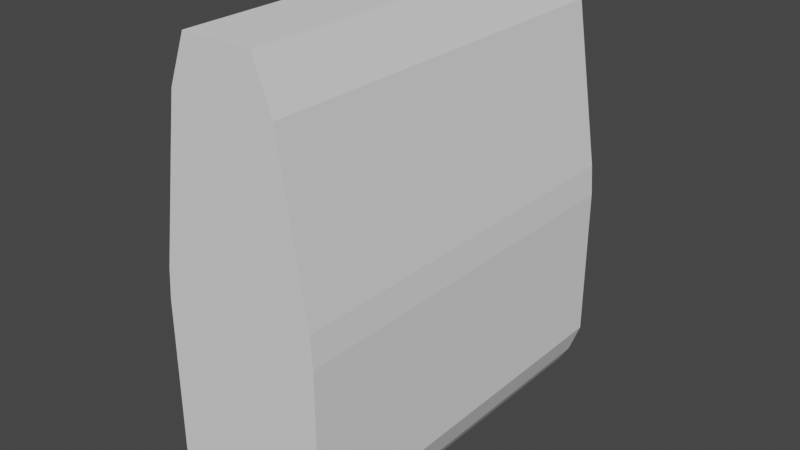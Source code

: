 # Source: HeavyFighterCollider.blend  (saved by Blender 2.83.19; exported with 4.5.12 LTS)
import bpy
from mathutils import Matrix  # noqa: F401  (used for matrix-valued properties, if any)

bpy.ops.wm.read_factory_settings(use_empty=True)
scene = bpy.context.scene
scene.name = 'Scene'

# ---- world
world_world = bpy.data.worlds.new('World'); scene.world = world_world
world_world.use_nodes = True; world_world.node_tree.nodes.clear()
_N = world_world.node_tree.nodes; _L = world_world.node_tree.links
n0 = _N.new('ShaderNodeOutputWorld'); n0.name = 'World Output'; n0.location = (300, 300)
n1 = _N.new('ShaderNodeBackground'); n1.name = 'Background'; n1.location = (10, 300)
n1.inputs[0].default_value = (0.05088, 0.05088, 0.05088, 1.0)
_L.new(n1.outputs[0], n0.inputs[0])
n0.is_active_output = True
world_world.color = (0.05088, 0.05088, 0.05088)
world_world.use_sun_shadow = False
world_world.sun_shadow_jitter_overblur = 0.0

# ---- meshes
me_cube = bpy.data.meshes.new('Cube')
me_cube.from_pydata([(2.956, 10.0, -8.965), (-2.956, 10.0, -8.965), (3.505, 10.0, -8.072), (4.096, 10.0, 1.318), (2.674, 10.0, 10.99), (-4.096, 10.0, -6.491), (-3.505, 10.0, -8.072), (-4.096, 10.0, 1.318), (-3.974, 10.0, 2.85), (1.76, 10.0, 13.36), (-1.76, 10.0, 13.36), (-2.674, 10.0, 10.99), (3.974, 10.0, 2.85), (4.096, 10.0, -6.491), (2.956, -10.0, -8.965), (-2.956, -10.0, -8.965), (3.505, -10.0, -8.072), (4.096, -10.0, 1.318), (2.674, -10.0, 10.99), (-4.096, -10.0, -6.491), (-3.505, -10.0, -8.072), (-4.096, -10.0, 1.318), (-3.974, -10.0, 2.85), (1.76, -10.0, 13.36), (-1.76, -10.0, 13.36), (-2.674, -10.0, 10.99), (3.974, -10.0, 2.85), (4.096, -10.0, -6.491)], [], [(7, 8, 11, 10, 9, 4, 12, 3, 13, 2, 0, 1, 6, 5), (21, 19, 20, 15, 14, 16, 27, 17, 26, 18, 23, 24, 25, 22), (12, 4, 18, 26), (8, 7, 21, 22), (11, 8, 22, 25), (5, 6, 20, 19), (4, 9, 23, 18), (7, 5, 19, 21), (9, 10, 24, 23), (6, 1, 15, 20), (1, 0, 14, 15), (2, 13, 27, 16), (0, 2, 16, 14), (3, 12, 26, 17), (10, 11, 25, 24), (13, 3, 17, 27)])
_uv = me_cube.uv_layers.new(name='UVMap')
_uv.uv.foreach_set('vector', [0.0, 0.0, 0.0, 0.0, 0.0, 0.0, 0.0, 0.0, 0.0, 0.0, 0.0, 0.0, 0.0, 0.0, 0.0, 0.0, 0.0, 0.0, 0.0, 0.0, 0.0, 0.0, 0.0, 0.0, 0.0, 0.0, 0.0, 0.0, 0.0, 0.0, 0.0, 0.0, 0.0, 0.0, 0.0, 0.0, 0.0, 0.0, 0.0, 0.0, 0.0, 0.0, 0.0, 0.0, 0.0, 0.0, 0.0, 0.0, 0.0, 0.0, 0.0, 0.0, 0.0, 0.0, 0.0, 0.0, 0.0, 0.0, 0.0, 0.0, 0.0, 0.0, 0.0, 0.0, 0.0, 0.0, 0.0, 0.0, 0.0, 0.0, 0.0, 0.0, 0.0, 0.0, 0.0, 0.0, 0.0, 0.0, 0.0, 0.0, 0.0, 0.0, 0.0, 0.0, 0.0, 0.0, 0.0, 0.0, 0.0, 0.0, 0.0, 0.0, 0.0, 0.0, 0.0, 0.0, 0.0, 0.0, 0.0, 0.0, 0.0, 0.0, 0.0, 0.0, 0.0, 0.0, 0.0, 0.0, 0.0, 0.0, 0.0, 0.0, 0.0, 0.0, 0.0, 0.0, 0.0, 0.0, 0.0, 0.0, 0.0, 0.0, 0.0, 0.0, 0.0, 0.0, 0.0, 0.0, 0.0, 0.0, 0.0, 0.0, 0.0, 0.0, 0.0, 0.0, 0.0, 0.0, 0.0, 0.0, 0.0, 0.0, 0.0, 0.0, 0.0, 0.0, 0.0, 0.0, 0.0, 0.0, 0.0, 0.0, 0.0, 0.0, 0.0, 0.0, 0.0, 0.0, 0.0, 0.0, 0.0, 0.0, 0.0, 0.0, 0.0, 0.0, 0.0, 0.0])
me_cube.use_remesh_fix_poles = True
me_cube.use_remesh_preserve_attributes = False
me_cube.use_mirror_vertex_groups = False
me_cube.update()

# ---- objects
ob_hull = bpy.data.objects.new('Hull', me_cube)

# ---- transforms, parenting, visibility, modifiers, constraints
ob_hull.location = (0.0, 0.0, 0.0)
ob_hull.lineart.crease_threshold = 0.0

# ---- collection membership
scene.collection.objects.link(ob_hull)

# ---- scene / render settings (as saved in the file)
scene.frame_start = 1; scene.frame_end = 250; scene.frame_set(21)
scene.render.engine = 'BLENDER_EEVEE_NEXT'
scene.cycles.use_denoising = False
scene.cycles.samples = 128
scene.cycles.sampling_pattern = 'TABULATED_SOBOL'
scene.cycles.use_adaptive_sampling = False
scene.cycles.use_light_tree = False
scene.view_settings.view_transform = 'Filmic'
bpy.context.view_layer.update()

# ---- added for rendering (the .blend has no active camera and no usable light): camera, sun
cam_auto = bpy.data.cameras.new('AutoCamera')
cam_auto.lens = 50.0
cam_auto.sensor_width = 36.0
cam_auto.clip_end = 1000.0
ob_auto_camera = bpy.data.objects.new('AutoCamera', cam_auto)
scene.collection.objects.link(ob_auto_camera)
ob_auto_camera.location = (28.7486, -34.4983, 25.1956)
ob_auto_camera.rotation_euler = (1.09748, -7.21219e-08, 0.694738)
scene.camera = ob_auto_camera
light_auto_sun = bpy.data.lights.new('AutoSun', 'SUN')
light_auto_sun.energy = 3.0
light_auto_sun.angle = 0.0523599
ob_auto_sun = bpy.data.objects.new('AutoSun', light_auto_sun)
scene.collection.objects.link(ob_auto_sun)
ob_auto_sun.rotation_euler = (0.872665, 0.174533, 0.523599)
bpy.context.view_layer.update()
